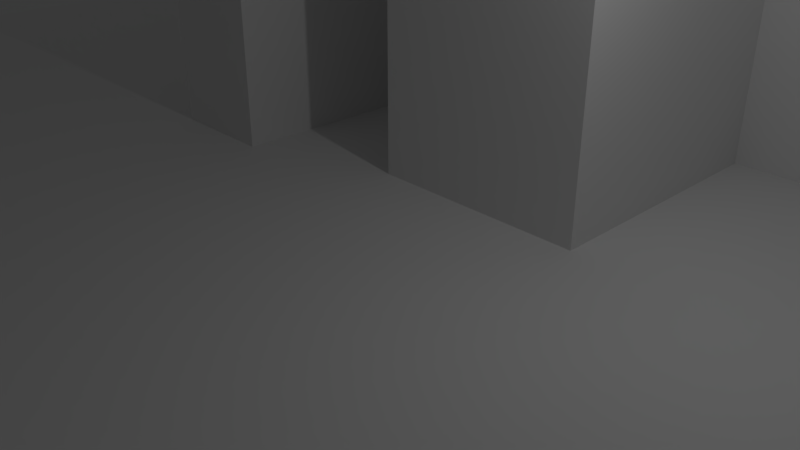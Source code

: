 # Source: schoolyard1.blend  (saved by Blender 2.78.0; exported with 4.5.12 LTS)
import bpy
from mathutils import Matrix  # noqa: F401  (used for matrix-valued properties, if any)

bpy.ops.wm.read_factory_settings(use_empty=True)
scene = bpy.context.scene
scene.name = 'Scene'

# ---- collections
col_collection_1 = bpy.data.collections.new('Collection 1'); scene.collection.children.link(col_collection_1)

# ---- materials (node trees are filled in below, after node groups)
mat_material = bpy.data.materials.new('Material')
mat_material.alpha_threshold = 0.0
mat_material.use_transparent_shadow = False
mat_material.roughness = 0.5
mat_material.line_color = (0.0, 0.0, 0.0, 1.0)

# ---- material node trees

# ---- world
world_world = bpy.data.worlds.new('World'); scene.world = world_world
world_world.color = (0.05088, 0.05088, 0.05088)
world_world.use_sun_shadow = False
world_world.sun_shadow_jitter_overblur = 0.0
world_world.cycles.sampling_method = 'MANUAL'

# ---- cameras
cam_camera = bpy.data.cameras.new('Camera')
cam_camera.clip_end = 100.0
cam_camera.lens = 35.0
cam_camera.sensor_width = 32.0
cam_camera.sensor_height = 18.0
cam_camera.ortho_scale = 7.314
cam_camera.dof.focus_distance = 0.0
cam_camera.dof.aperture_fstop = 128.0

# ---- lights
light_lamp = bpy.data.lights.new('Lamp', 'POINT')
light_lamp.transmission_factor = 0.0
light_lamp.cutoff_distance = 30.0
light_lamp.energy = 100.0
light_lamp.shadow_buffer_clip_start = 1.001
light_lamp.shadow_soft_size = 0.1
light_lamp.shadow_maximum_resolution = 0.006
light_lamp.use_absolute_resolution = True

# ---- meshes
me_cube_002 = bpy.data.meshes.new('Cube.002')
me_cube_002.from_pydata([(-1.0, -1.0, -1.0), (-1.0, -1.0, 1.0), (-1.0, 1.0, -1.0), (-1.0, 1.0, 1.0), (1.0, -1.0, -1.0), (1.0, -1.0, 1.0), (1.0, 1.0, -1.0), (1.0, 1.0, 1.0)], [], [(0, 1, 3, 2), (2, 3, 7, 6), (6, 7, 5, 4), (4, 5, 1, 0), (2, 6, 4, 0), (7, 3, 1, 5)])
me_cube_002.use_remesh_preserve_volume = False
me_cube_002.use_remesh_preserve_attributes = False
me_cube_002.use_mirror_vertex_groups = False
me_cube_002.update()
me_cube_001 = bpy.data.meshes.new('Cube.001')
me_cube_001.from_pydata([(-1.0, -0.7034, -1.0), (-1.0, -0.7034, 1.0), (-1.0, 1.0, -1.0), (-1.0, 1.0, 1.0), (1.0, -0.7034, -1.0), (1.0, -0.7034, 1.0), (1.0, 1.0, -1.0), (1.0, 1.0, 1.0), (-1.0, 2.957, 1.0), (-1.0, 2.957, -1.0), (1.0, 2.957, -1.0), (1.0, 2.957, 1.0), (3.141, 1.0, 1.0), (3.141, 1.0, -1.0), (3.413, 2.678, 1.155), (3.413, 2.678, -0.8453), (-3.475, 1.0, 1.0), (-3.475, 1.0, -1.0), (-3.257, 2.319, 1.324), (-3.257, 2.319, -0.6757), (-2.382, 1.0, -1.0), (-2.382, 2.957, -1.0), (-2.382, 1.0, 1.0), (-2.382, 2.957, 1.0), (-3.475, -1.906, 1.0), (-3.475, -1.906, -1.0), (-2.382, -1.906, -1.0), (-2.382, -1.906, 1.0), (1.0, 3.312, 1.0), (1.0, 3.312, -1.0), (2.621, 3.487, 0.9793), (2.621, 3.487, -1.021), (-1.0, -0.7034, 2.799), (-1.0, 1.0, 2.799), (1.0, 1.0, 2.799), (1.0, -0.7034, 2.799), (-1.0, 1.0, 4.193), (1.0, 1.0, 4.193), (-1.0, 2.957, 4.193), (1.0, 2.957, 4.193), (1.0, 2.957, 2.17), (1.0, 1.0, 2.17), (3.413, 2.678, 2.325), (3.141, 1.0, 2.17), (-1.0, 2.957, 3.018), (-1.0, 1.0, 3.018), (-3.257, 2.319, 3.342), (-3.475, 1.0, 3.018), (-2.382, 1.0, 3.018), (-2.382, 2.957, 3.018), (-1.0, -1.416, -1.0), (-1.0, -1.416, 1.0), (1.0, -1.416, 1.0), (1.0, -1.416, -1.0), (1.0, -1.416, 2.799), (-1.0, -1.416, 2.799), (-0.998, 2.599, 3.018), (-0.998, 1.358, 3.018), (-1.874, 2.599, 3.018), (-1.874, 1.358, 3.018), (-0.998, 2.599, 3.814), (-0.998, 1.358, 3.814), (-1.874, 2.599, 3.814), (-1.874, 1.358, 3.814), (0.9773, 2.61, 2.183), (0.9773, 1.039, 2.183), (2.592, 2.424, 2.286), (2.41, 1.039, 2.183), (0.9773, 2.61, 4.125), (0.9773, 1.039, 4.125), (2.592, 2.424, 4.229), (2.41, 1.039, 4.125)], [], [(0, 1, 3, 2), (7, 6, 13, 12), (6, 7, 5, 4), (32, 1, 51, 55), (2, 6, 4, 0), (3, 1, 32, 33), (9, 8, 11, 10), (6, 2, 9, 10), (7, 11, 39, 37), (21, 20, 17, 19), (12, 13, 15, 14), (11, 7, 41, 40), (10, 11, 28, 29), (6, 10, 15, 13), (17, 16, 18, 19), (16, 17, 25, 24), (23, 21, 19, 18), (8, 23, 49, 44), (23, 18, 46, 49), (8, 9, 21, 23), (2, 3, 22, 20), (9, 2, 20, 21), (26, 27, 24, 25), (20, 22, 27, 26), (22, 16, 24, 27), (17, 20, 26, 25), (29, 28, 30, 31), (11, 14, 30, 28), (15, 10, 29, 31), (14, 15, 31, 30), (34, 33, 32, 35), (5, 35, 54, 52), (7, 3, 33, 34), (5, 7, 34, 35), (36, 37, 39, 38), (3, 7, 37, 36), (11, 8, 38, 39), (8, 3, 36, 38), (42, 40, 64, 66), (14, 11, 40, 42), (7, 12, 43, 41), (12, 14, 42, 43), (48, 49, 46, 47), (49, 48, 59, 58), (18, 16, 47, 46), (22, 3, 45, 48), (16, 22, 48, 47), (3, 8, 44, 45), (53, 52, 51, 50), (51, 52, 54, 55), (4, 5, 52, 53), (1, 0, 50, 51), (0, 4, 53, 50), (35, 32, 55, 54), (59, 57, 61, 63), (48, 45, 57, 59), (45, 44, 56, 57), (44, 49, 58, 56), (61, 60, 62, 63), (57, 56, 60, 61), (58, 59, 63, 62), (56, 58, 62, 60), (66, 64, 68, 70), (43, 42, 66, 67), (41, 43, 67, 65), (40, 41, 65, 64), (68, 69, 71, 70), (67, 66, 70, 71), (65, 67, 71, 69), (64, 65, 69, 68)])
me_cube_001.use_remesh_preserve_volume = False
me_cube_001.use_remesh_preserve_attributes = False
me_cube_001.use_mirror_vertex_groups = False
me_cube_001.update()
me_cube = bpy.data.meshes.new('Cube')
me_cube.from_pydata([(1.0, 1.0, -1.0), (1.0, -1.0, -1.0), (-1.0, -1.0, -1.0), (-1.0, 1.0, -1.0), (1.0, 1.0, 1.0), (1.0, -1.0, 1.0), (-1.0, -1.0, 1.0), (-1.0, 1.0, 1.0), (-0.5553, 1.0, -1.0), (-0.5553, -1.0, -1.0), (-0.5553, 1.0, 1.0), (-0.5553, -1.0, 1.0), (-0.7523, 1.0, -1.0), (-0.7523, -1.0, -1.0), (-0.7523, 1.0, 1.0), (-0.7523, -1.0, 1.0)], [], [(12, 13, 2, 3), (14, 7, 6, 15), (0, 4, 5, 1), (13, 15, 6, 2), (2, 6, 7, 3), (14, 12, 3, 7), (4, 0, 8, 10), (1, 5, 11, 9), (4, 10, 11, 5), (0, 1, 9, 8), (10, 8, 12, 14), (9, 11, 15, 13), (10, 14, 15, 11), (8, 9, 13, 12)])
me_cube.materials.append(mat_material)
me_cube.use_remesh_preserve_volume = False
me_cube.use_remesh_preserve_attributes = False
me_cube.use_mirror_vertex_groups = False
me_cube.update()

# ---- objects
ob_cube_002 = bpy.data.objects.new('Cube.002', me_cube_002)
ob_cube_001 = bpy.data.objects.new('Cube.001', me_cube_001)
ob_cube = bpy.data.objects.new('Cube', me_cube)
ob_lamp = bpy.data.objects.new('Lamp', light_lamp)
ob_camera = bpy.data.objects.new('Camera', cam_camera)

# ---- transforms, parenting, visibility, modifiers, constraints
ob_cube_002.location = (-4.269, -7.636, 0.8364)
ob_cube_002.scale = (13.99, 0.1183, 0.9523)
ob_cube_002.lineart.crease_threshold = 0.0
ob_cube_001.location = (0.07345, 4.353, 1.47)
ob_cube_001.scale = (1.719, 1.766, 1.544)
ob_cube_001.lineart.crease_threshold = 0.0
ob_cube.location = (-10.15, 0.0, 0.0)
ob_cube.scale = (20.02, 18.29, -0.06059)
ob_cube.lock_rotations_4d = False
ob_cube.empty_display_type = 'ARROWS'
ob_cube.lineart.crease_threshold = 0.0
ob_lamp.location = (4.076, 1.005, 5.904)
ob_lamp.rotation_euler = (0.6503, 0.05522, 1.866)
ob_lamp.lock_rotations_4d = False
ob_lamp.empty_display_type = 'ARROWS'
ob_lamp.color = (0.0, 0.0, 0.0, 0.0)
ob_lamp.lineart.crease_threshold = 0.0
ob_camera.location = (7.481, -6.508, 5.344)
ob_camera.rotation_euler = (1.109, 0.0, 0.8149)
ob_camera.lock_rotations_4d = False
ob_camera.empty_display_type = 'ARROWS'
ob_camera.color = (0.0, 0.0, 0.0, 0.0)
ob_camera.display_type = 'WIRE'
ob_camera.lineart.crease_threshold = 0.0

# ---- collection membership
col_collection_1.objects.link(ob_cube_002)
col_collection_1.objects.link(ob_cube_001)
col_collection_1.objects.link(ob_cube)
col_collection_1.objects.link(ob_lamp)
col_collection_1.objects.link(ob_camera)

# ---- scene / render settings (as saved in the file)
scene.camera = ob_camera
scene.frame_start = 1; scene.frame_end = 250; scene.frame_set(1)
scene.render.engine = 'BLENDER_EEVEE_NEXT'
scene.render.resolution_percentage = 50
scene.render.dither_intensity = 0.0
scene.cycles.use_denoising = False
scene.cycles.samples = 128
scene.cycles.sampling_pattern = 'TABULATED_SOBOL'
scene.cycles.light_sampling_threshold = 0.0
scene.cycles.use_adaptive_sampling = False
scene.cycles.use_light_tree = False
scene.cycles.blur_glossy = 0.0
scene.cycles.sample_clamp_indirect = 0.0
scene.view_settings.view_transform = 'Standard'
bpy.context.view_layer.update()
